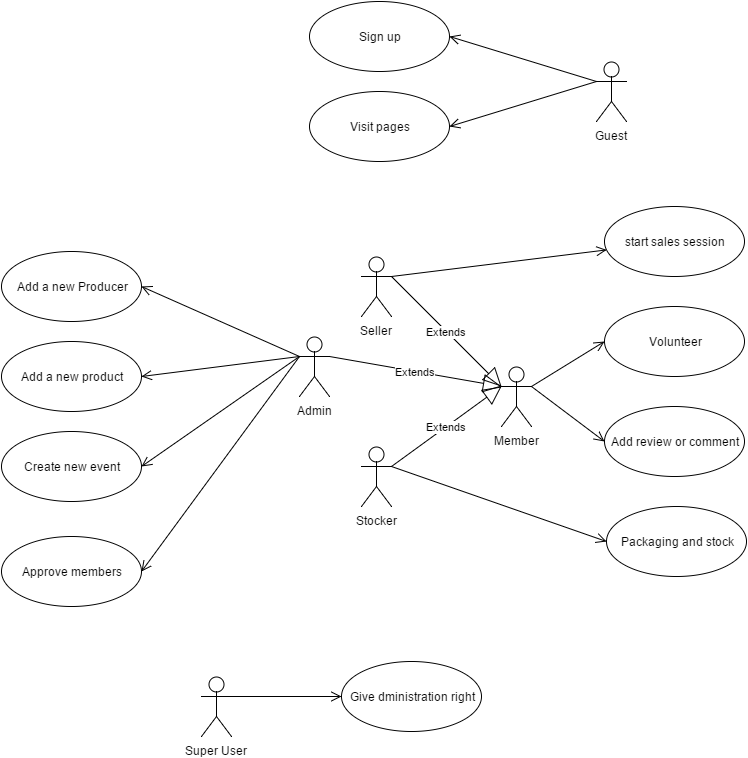

The diagram above was exported from draw.io. Its source (the exported page's mxGraphModel, read from the mxfile embedded in the PNG):
<mxGraphModel dx="1434" dy="900" grid="1" gridSize="10" guides="1" tooltips="1" connect="1" arrows="1" fold="1" page="1" pageScale="1" pageWidth="826" pageHeight="1169" background="#ffffff" math="0">
  <root>
    <mxCell id="0" />
    <mxCell id="1" parent="0" />
    <mxCell id="4523097dd9759869-27" style="edgeStyle=none;rounded=0;html=1;exitX=0;exitY=0.3333333333333333;exitPerimeter=0;entryX=1;entryY=0.5;endArrow=open;endFill=0;endSize=8;jettySize=auto;orthogonalLoop=1;strokeColor=#000000;" edge="1" parent="1" source="4523097dd9759869-1" target="4523097dd9759869-25">
      <mxGeometry relative="1" as="geometry" />
    </mxCell>
    <mxCell id="4523097dd9759869-28" style="edgeStyle=none;rounded=0;html=1;exitX=0;exitY=0.3333333333333333;exitPerimeter=0;entryX=1;entryY=0.5;endArrow=open;endFill=0;endSize=8;jettySize=auto;orthogonalLoop=1;strokeColor=#000000;" edge="1" parent="1" source="4523097dd9759869-1" target="4523097dd9759869-26">
      <mxGeometry relative="1" as="geometry" />
    </mxCell>
    <mxCell id="4523097dd9759869-1" value="Guest&lt;div&gt;&lt;br&gt;&lt;/div&gt;" style="shape=umlActor;verticalLabelPosition=bottom;labelBackgroundColor=#ffffff;verticalAlign=top;html=1;strokeColor=#000000;" vertex="1" parent="1">
      <mxGeometry x="615" y="110" width="30" height="60" as="geometry" />
    </mxCell>
    <mxCell id="4523097dd9759869-11" style="edgeStyle=none;rounded=0;html=1;exitX=1;exitY=0.3333333333333333;exitPerimeter=0;entryX=0;entryY=0.5;endArrow=open;endFill=0;endSize=8;jettySize=auto;orthogonalLoop=1;strokeColor=#000000;" edge="1" parent="1" source="4523097dd9759869-2" target="4523097dd9759869-10">
      <mxGeometry relative="1" as="geometry" />
    </mxCell>
    <mxCell id="4523097dd9759869-19" style="edgeStyle=none;rounded=0;html=1;exitX=1;exitY=0.3333333333333333;exitPerimeter=0;entryX=0;entryY=0.5;endArrow=open;endFill=0;endSize=8;jettySize=auto;orthogonalLoop=1;strokeColor=#000000;" edge="1" parent="1" source="4523097dd9759869-2" target="4523097dd9759869-15">
      <mxGeometry relative="1" as="geometry" />
    </mxCell>
    <mxCell id="4523097dd9759869-2" value="&lt;div&gt;Member&lt;/div&gt;" style="shape=umlActor;verticalLabelPosition=bottom;labelBackgroundColor=#ffffff;verticalAlign=top;html=1;strokeColor=#000000;" vertex="1" parent="1">
      <mxGeometry x="520" y="415" width="30" height="60" as="geometry" />
    </mxCell>
    <mxCell id="4523097dd9759869-23" style="edgeStyle=none;rounded=0;html=1;exitX=1;exitY=0.3333333333333333;exitPerimeter=0;endArrow=open;endFill=0;endSize=8;jettySize=auto;orthogonalLoop=1;strokeColor=#000000;" edge="1" parent="1" source="4523097dd9759869-3" target="4523097dd9759869-13">
      <mxGeometry relative="1" as="geometry" />
    </mxCell>
    <mxCell id="4523097dd9759869-3" value="&lt;div&gt;Seller&lt;/div&gt;" style="shape=umlActor;verticalLabelPosition=bottom;labelBackgroundColor=#ffffff;verticalAlign=top;html=1;strokeColor=#000000;" vertex="1" parent="1">
      <mxGeometry x="380" y="305" width="30" height="60" as="geometry" />
    </mxCell>
    <mxCell id="4523097dd9759869-20" style="edgeStyle=none;rounded=0;html=1;exitX=0;exitY=0.3333333333333333;exitPerimeter=0;entryX=1;entryY=0.5;endArrow=open;endFill=0;endSize=8;jettySize=auto;orthogonalLoop=1;strokeColor=#000000;" edge="1" parent="1" source="4523097dd9759869-4" target="4523097dd9759869-16">
      <mxGeometry relative="1" as="geometry" />
    </mxCell>
    <mxCell id="4523097dd9759869-21" style="edgeStyle=none;rounded=0;html=1;exitX=0;exitY=0.3333333333333333;exitPerimeter=0;entryX=1;entryY=0.5;endArrow=open;endFill=0;endSize=8;jettySize=auto;orthogonalLoop=1;strokeColor=#000000;" edge="1" parent="1" source="4523097dd9759869-4" target="4523097dd9759869-17">
      <mxGeometry relative="1" as="geometry" />
    </mxCell>
    <mxCell id="4523097dd9759869-22" style="edgeStyle=none;rounded=0;html=1;exitX=0;exitY=0.3333333333333333;exitPerimeter=0;entryX=1;entryY=0.5;endArrow=open;endFill=0;endSize=8;jettySize=auto;orthogonalLoop=1;strokeColor=#000000;" edge="1" parent="1" source="4523097dd9759869-4" target="4523097dd9759869-14">
      <mxGeometry relative="1" as="geometry" />
    </mxCell>
    <mxCell id="4523097dd9759869-33" style="edgeStyle=none;rounded=0;html=1;exitX=0;exitY=0.3333333333333333;exitPerimeter=0;entryX=1;entryY=0.5;endArrow=open;endFill=0;endSize=8;jettySize=auto;orthogonalLoop=1;strokeColor=#000000;" edge="1" parent="1" source="4523097dd9759869-4" target="4523097dd9759869-32">
      <mxGeometry relative="1" as="geometry" />
    </mxCell>
    <mxCell id="4523097dd9759869-4" value="&lt;div&gt;Admin&lt;/div&gt;" style="shape=umlActor;verticalLabelPosition=bottom;labelBackgroundColor=#ffffff;verticalAlign=top;html=1;strokeColor=#000000;" vertex="1" parent="1">
      <mxGeometry x="318" y="385" width="30" height="60" as="geometry" />
    </mxCell>
    <mxCell id="4523097dd9759869-31" style="edgeStyle=none;rounded=0;html=1;exitX=1;exitY=0.3333333333333333;exitPerimeter=0;entryX=0;entryY=0.5;endArrow=open;endFill=0;endSize=8;jettySize=auto;orthogonalLoop=1;strokeColor=#000000;" edge="1" parent="1" source="4523097dd9759869-5" target="4523097dd9759869-30">
      <mxGeometry relative="1" as="geometry" />
    </mxCell>
    <mxCell id="4523097dd9759869-5" value="&lt;div&gt;Super User&lt;/div&gt;" style="shape=umlActor;verticalLabelPosition=bottom;labelBackgroundColor=#ffffff;verticalAlign=top;html=1;strokeColor=#000000;" vertex="1" parent="1">
      <mxGeometry x="220" y="725" width="30" height="60" as="geometry" />
    </mxCell>
    <mxCell id="4523097dd9759869-24" style="edgeStyle=none;rounded=0;html=1;exitX=1;exitY=0.3333333333333333;exitPerimeter=0;entryX=0;entryY=0.5;endArrow=open;endFill=0;endSize=8;jettySize=auto;orthogonalLoop=1;strokeColor=#000000;" edge="1" parent="1" source="4523097dd9759869-7" target="4523097dd9759869-12">
      <mxGeometry relative="1" as="geometry" />
    </mxCell>
    <mxCell id="4523097dd9759869-7" value="&lt;div&gt;Stocker&lt;/div&gt;" style="shape=umlActor;verticalLabelPosition=bottom;labelBackgroundColor=#ffffff;verticalAlign=top;html=1;strokeColor=#000000;" vertex="1" parent="1">
      <mxGeometry x="380" y="495" width="30" height="60" as="geometry" />
    </mxCell>
    <mxCell id="4523097dd9759869-8" value="Extends" style="endArrow=block;endSize=16;endFill=0;html=1;strokeColor=#000000;exitX=1;exitY=0.3333333333333333;exitPerimeter=0;entryX=0;entryY=0.3333333333333333;entryPerimeter=0;" edge="1" parent="1" source="4523097dd9759869-7" target="4523097dd9759869-2">
      <mxGeometry width="160" relative="1" as="geometry">
        <mxPoint x="540" y="595" as="sourcePoint" />
        <mxPoint x="500" y="660" as="targetPoint" />
      </mxGeometry>
    </mxCell>
    <mxCell id="4523097dd9759869-9" value="Extends" style="endArrow=block;endSize=16;endFill=0;html=1;strokeColor=#000000;exitX=1;exitY=0.3333333333333333;exitPerimeter=0;entryX=0;entryY=0.3333333333333333;entryPerimeter=0;" edge="1" parent="1" source="4523097dd9759869-3" target="4523097dd9759869-2">
      <mxGeometry x="430" y="555" width="160" as="geometry">
        <mxPoint x="550" y="625" as="sourcePoint" />
        <mxPoint x="440" y="730" as="targetPoint" />
      </mxGeometry>
    </mxCell>
    <mxCell id="4523097dd9759869-10" value="Volunteer" style="ellipse;whiteSpace=wrap;html=1;strokeColor=#000000;" vertex="1" parent="1">
      <mxGeometry x="623" y="355" width="140" height="70" as="geometry" />
    </mxCell>
    <mxCell id="4523097dd9759869-12" value="Packaging and stock" style="ellipse;whiteSpace=wrap;html=1;strokeColor=#000000;" vertex="1" parent="1">
      <mxGeometry x="625" y="555" width="140" height="70" as="geometry" />
    </mxCell>
    <mxCell id="4523097dd9759869-13" value="start sales session" style="ellipse;whiteSpace=wrap;html=1;strokeColor=#000000;" vertex="1" parent="1">
      <mxGeometry x="623" y="255" width="140" height="70" as="geometry" />
    </mxCell>
    <mxCell id="4523097dd9759869-14" value="Create new event" style="ellipse;whiteSpace=wrap;html=1;strokeColor=#000000;" vertex="1" parent="1">
      <mxGeometry x="20" y="480" width="140" height="70" as="geometry" />
    </mxCell>
    <mxCell id="4523097dd9759869-15" value="Add review or comment" style="ellipse;whiteSpace=wrap;html=1;strokeColor=#000000;" vertex="1" parent="1">
      <mxGeometry x="623" y="455" width="140" height="70" as="geometry" />
    </mxCell>
    <mxCell id="4523097dd9759869-16" value="Add a new Producer" style="ellipse;whiteSpace=wrap;html=1;strokeColor=#000000;" vertex="1" parent="1">
      <mxGeometry x="20" y="300" width="140" height="70" as="geometry" />
    </mxCell>
    <mxCell id="4523097dd9759869-17" value="Add a new product" style="ellipse;whiteSpace=wrap;html=1;strokeColor=#000000;" vertex="1" parent="1">
      <mxGeometry x="20" y="390" width="140" height="70" as="geometry" />
    </mxCell>
    <mxCell id="4523097dd9759869-25" value="Sign up" style="ellipse;whiteSpace=wrap;html=1;strokeColor=#000000;" vertex="1" parent="1">
      <mxGeometry x="328" y="50" width="140" height="70" as="geometry" />
    </mxCell>
    <mxCell id="4523097dd9759869-26" value="Visit pages" style="ellipse;whiteSpace=wrap;html=1;strokeColor=#000000;" vertex="1" parent="1">
      <mxGeometry x="328" y="140" width="140" height="70" as="geometry" />
    </mxCell>
    <mxCell id="4523097dd9759869-29" value="Extends" style="endArrow=block;endSize=16;endFill=0;html=1;strokeColor=#000000;entryX=0;entryY=0.3333333333333333;entryPerimeter=0;exitX=1;exitY=0.3333333333333333;exitPerimeter=0;" edge="1" parent="1" source="4523097dd9759869-4" target="4523097dd9759869-2">
      <mxGeometry x="420" y="335" width="160" as="geometry">
        <mxPoint x="320" y="650" as="sourcePoint" />
        <mxPoint x="420" y="335" as="targetPoint" />
      </mxGeometry>
    </mxCell>
    <mxCell id="4523097dd9759869-30" value="Give dministration right" style="ellipse;whiteSpace=wrap;html=1;strokeColor=#000000;" vertex="1" parent="1">
      <mxGeometry x="360" y="710" width="140" height="70" as="geometry" />
    </mxCell>
    <mxCell id="4523097dd9759869-32" value="Approve members" style="ellipse;whiteSpace=wrap;html=1;strokeColor=#000000;" vertex="1" parent="1">
      <mxGeometry x="20" y="585" width="140" height="70" as="geometry" />
    </mxCell>
  </root>
</mxGraphModel>